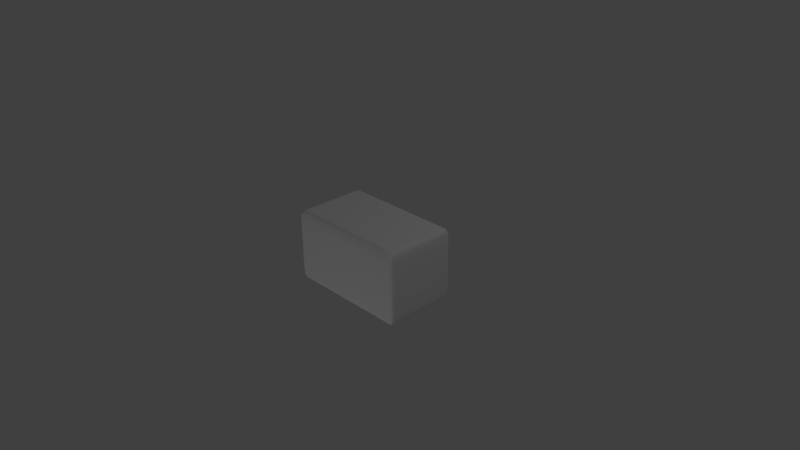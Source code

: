 # Source: clay.blend  (saved by Blender 2.67.0; exported with 4.5.12 LTS)
import bpy
from mathutils import Matrix  # noqa: F401  (used for matrix-valued properties, if any)

bpy.ops.wm.read_factory_settings(use_empty=True)
scene = bpy.context.scene
scene.name = 'Scene'

# ---- collections
col_collection_1 = bpy.data.collections.new('Collection 1'); scene.collection.children.link(col_collection_1)

# ---- materials (node trees are filled in below, after node groups)
mat_material = bpy.data.materials.new('Material')
mat_material.alpha_threshold = 0.0
mat_material.use_transparent_shadow = False
mat_material.roughness = 0.5
mat_material.specular_intensity = 0.0
mat_material.line_color = (0.0, 0.0, 0.0, 1.0)

# ---- material node trees

# ---- world
world_world = bpy.data.worlds.new('World'); scene.world = world_world
world_world.color = (0.05088, 0.05088, 0.05088)
world_world.use_sun_shadow = False
world_world.sun_shadow_jitter_overblur = 0.0
world_world.cycles.sampling_method = 'MANUAL'
world_world.cycles.sample_map_resolution = 256

# ---- cameras
cam_camera = bpy.data.cameras.new('Camera')
cam_camera.clip_end = 100.0
cam_camera.lens = 35.0
cam_camera.sensor_width = 32.0
cam_camera.sensor_height = 18.0
cam_camera.ortho_scale = 7.314
cam_camera.dof.focus_distance = 0.0
cam_camera.dof.aperture_fstop = 128.0

# ---- lights
light_lamp_002 = bpy.data.lights.new('Lamp.002', 'POINT')
light_lamp_002.transmission_factor = 0.0
light_lamp_002.cutoff_distance = 30.0
light_lamp_002.energy = 100.0
light_lamp_002.shadow_buffer_clip_start = 1.001
light_lamp_002.shadow_soft_size = 0.1
light_lamp_002.shadow_maximum_resolution = 0.006
light_lamp_002.use_absolute_resolution = True
light_lamp_002.cycles.use_multiple_importance_sampling = False
light_lamp_001 = bpy.data.lights.new('Lamp.001', 'POINT')
light_lamp_001.transmission_factor = 0.0
light_lamp_001.cutoff_distance = 30.0
light_lamp_001.energy = 100.0
light_lamp_001.shadow_buffer_clip_start = 1.001
light_lamp_001.shadow_soft_size = 0.1
light_lamp_001.shadow_maximum_resolution = 0.006
light_lamp_001.use_absolute_resolution = True
light_lamp_001.cycles.use_multiple_importance_sampling = False
light_lamp = bpy.data.lights.new('Lamp', 'POINT')
light_lamp.transmission_factor = 0.0
light_lamp.cutoff_distance = 30.0
light_lamp.energy = 100.0
light_lamp.shadow_buffer_clip_start = 1.001
light_lamp.shadow_soft_size = 0.1
light_lamp.shadow_maximum_resolution = 0.006
light_lamp.use_absolute_resolution = True
light_lamp.cycles.use_multiple_importance_sampling = False

# ---- meshes
me_cube = bpy.data.meshes.new('Cube')
me_cube.from_pydata([(-0.4339, -0.4239, -0.5), (-0.4339, -0.4239, 0.5), (0.8678, -0.4239, 0.25), (0.4339, -0.4239, -0.5), (0.8678, -0.4239, -0.5), (0.8678, -0.4239, 0.5), (-0.8678, -0.4239, -0.5), (-0.8678, -0.4239, 0.5), (-4.22e-07, -0.4239, 0.5), (0.8678, -0.4239, 0.0), (-0.8678, -0.4239, 0.0), (2.358e-10, -0.4239, -0.5), (-0.8678, 0.439, -0.5), (-0.8678, 0.439, 0.5), (0.8678, 0.439, -0.5), (0.8678, 0.439, 0.5), (0.7903, 0.25, -0.5), (0.7903, -0.25, -0.5), (0.7903, -0.25, 0.5), (0.7903, 0.25, 0.5), (0.7903, 0.439, 0.5), (0.7903, 0.439, -0.5), (-0.7882, 0.439, 0.5), (-0.7882, 0.439, -0.5), (-0.8678, 0.439, 0.0), (0.8678, 0.439, 0.0), (1.582e-07, 0.439, 0.5), (1.349e-07, 0.439, -0.5), (0.4339, -0.4239, 0.5), (0.8678, -0.4239, -0.25), (-0.8678, -0.4239, -0.25), (-0.8678, -0.4239, 0.25), (0.7903, -0.5, -0.25), (0.7903, -0.5, 0.25), (0.7903, 0.5, 0.25), (0.7903, 0.5, -0.25), (-0.7882, -0.4239, -0.5), (-0.7882, -0.4239, 0.5), (0.7903, -0.4239, -0.5), (0.7903, -0.4239, 0.5), (0.7903, -3.58e-08, -0.5), (0.7903, -2.662e-07, 0.5), (0.7903, -0.5, 0.0), (0.7903, 0.5, 0.0), (0.4339, 0.439, 0.5), (0.4339, 0.439, -0.5), (-0.4339, 0.439, -0.5), (-0.8678, 0.439, 0.25), (-0.8678, 0.439, -0.25), (0.8678, 0.439, 0.25), (0.8678, 0.439, -0.25), (-0.4339, 0.439, 0.5), (0.7903, 0.5, -0.5), (0.7903, -0.5, -0.5), (0.7903, 0.5, 0.5), (0.7903, -0.5, 0.5), (-0.7882, 0.5, 0.25), (-0.7882, -0.5, -0.25), (-0.7882, 0.25, 0.5), (-0.7882, 0.25, -0.5), (-0.7882, 0.5, -0.25), (-0.7882, -0.5, 0.25), (-0.7882, -0.25, 0.5), (-0.7882, -0.25, -0.5), (-0.7882, 5.902e-08, 0.5), (-0.7882, 0.5, 0.0), (-0.7882, -0.5, 0.0), (-0.7882, 1.268e-07, -0.5), (-0.7882, -0.5, 0.5), (-0.7882, 0.5, 0.5), (-0.7882, -0.5, -0.5), (-0.7882, 0.5, -0.5), (0.4339, 0.5, -0.25), (0.4339, 0.5, 0.25), (-0.4339, 0.5, 0.25), (-0.8678, -0.25, 0.25), (-0.8678, -0.25, -0.25), (-0.8678, 0.25, -0.25), (0.4339, -0.5, 0.25), (0.4339, -0.5, -0.25), (-0.4339, -0.5, -0.25), (0.8678, 0.25, 0.25), (0.8678, 0.25, -0.25), (0.8678, -0.25, -0.25), (-0.4339, 0.25, 0.5), (0.4339, 0.25, 0.5), (0.4339, -0.25, 0.5), (0.4339, -0.25, -0.5), (0.4339, 0.25, -0.5), (-0.4339, 0.25, -0.5), (-0.4339, 0.5, -0.25), (-0.8678, 0.25, 0.25), (-0.4339, -0.5, 0.25), (0.8678, -0.25, 0.25), (-0.4339, -0.25, 0.5), (-0.4339, -0.25, -0.5), (1.734e-07, 0.5, -0.25), (1.993e-07, 0.5, 0.25), (0.4339, 0.5, 0.0), (-0.4339, 0.5, 0.0), (-0.8678, 9.032e-08, 0.25), (-0.8678, 1.201e-07, -0.25), (-0.8678, -0.25, 0.0), (-0.8678, 0.25, 0.0), (-3.697e-07, -0.5, 0.25), (-1.369e-07, -0.5, -0.25), (0.4339, -0.5, 0.0), (-0.4339, -0.5, 0.0), (0.8678, -2.226e-07, 0.25), (0.8678, -1.034e-07, -0.25), (0.8678, 0.25, 0.0), (0.8678, -0.25, 0.0), (-0.4339, -1.399e-08, 0.5), (0.4339, -1.928e-07, 0.5), (3.116e-08, 0.25, 0.5), (-3.051e-07, -0.25, 0.5), (1.823e-08, -0.25, -0.5), (9.582e-08, 0.25, -0.5), (0.4339, 9.123e-10, -0.5), (-0.4339, 9.032e-08, -0.5), (-0.8678, -0.25, 0.5), (0.4339, -0.5, 0.5), (0.4339, 0.5, 0.5), (0.8678, 0.25, 0.5), (-0.8678, 0.5, -0.25), (-0.8678, -0.5, -0.25), (-0.8678, -0.25, -0.5), (0.8678, -0.5, -0.25), (0.4339, -0.5, -0.5), (0.8678, 0.5, -0.25), (0.4339, 0.5, -0.5), (0.8678, 0.25, -0.5), (-0.8678, 0.25, 0.5), (-0.4339, -0.5, 0.5), (-0.4339, 0.5, 0.5), (0.8678, -0.25, 0.5), (-0.8678, 0.5, 0.25), (-0.8678, -0.5, 0.25), (-0.8678, 0.25, -0.5), (0.8678, -0.5, 0.25), (-0.4339, -0.5, -0.5), (0.8678, 0.5, 0.25), (-0.4339, 0.5, -0.5), (0.8678, -0.25, -0.5), (1.993e-07, 0.5, 0.0), (-0.8678, 1.052e-07, 0.0), (-2.663e-07, -0.5, 0.0), (0.8678, -1.63e-07, 0.0), (-1.369e-07, -1.034e-07, 0.5), (4.409e-08, 4.562e-08, -0.5), (-0.8678, 7.542e-08, 0.5), (-4.732e-07, -0.5, 0.5), (1.993e-07, 0.5, 0.5), (0.8678, -2.822e-07, 0.5), (-0.8678, 0.5, 0.0), (-0.8678, -0.5, 0.0), (-0.8678, 1.35e-07, -0.5), (0.8678, -0.5, 0.0), (-7.634e-09, -0.5, -0.5), (0.8678, 0.5, 0.0), (1.475e-07, 0.5, -0.5), (0.8678, -4.379e-08, -0.5), (-0.8678, 0.5, 0.5), (-0.8678, -0.5, 0.5), (0.8678, -0.5, 0.5), (0.8678, 0.5, 0.5), (-0.8678, 0.5, -0.5), (-0.8678, -0.5, -0.5), (0.8678, -0.5, -0.5), (0.8678, 0.5, -0.5)], [], [(116, 11, 0, 95), (93, 135, 5, 2), (143, 4, 38, 17), (63, 36, 6, 126), (135, 18, 39, 5), (94, 62, 37, 1), (18, 86, 28, 39), (62, 120, 7, 37), (125, 155, 10, 30), (17, 38, 3, 87), (167, 125, 30, 6), (111, 93, 2, 9), (143, 83, 29, 4), (115, 94, 1, 8), (52, 21, 45, 130), (91, 132, 13, 47), (137, 163, 7, 31), (83, 111, 9, 29), (86, 115, 8, 28), (69, 162, 13, 22), (129, 159, 25, 50), (142, 46, 23, 71), (95, 0, 36, 63), (169, 14, 21, 52), (165, 54, 20, 15), (87, 3, 11, 116), (153, 41, 18, 135), (122, 152, 26, 44), (160, 27, 46, 142), (161, 143, 17, 40), (130, 45, 27, 160), (5, 39, 55, 164), (152, 134, 51, 26), (123, 19, 41, 153), (15, 20, 19, 123), (77, 103, 24, 48), (129, 169, 52, 35), (134, 69, 22, 51), (4, 168, 53, 38), (165, 141, 34, 54), (127, 157, 42, 32), (103, 91, 47, 24), (159, 129, 35, 43), (139, 164, 55, 33), (54, 122, 44, 20), (131, 161, 40, 16), (168, 127, 32, 53), (141, 159, 43, 34), (141, 165, 15, 49), (138, 77, 48, 12), (155, 137, 31, 10), (71, 23, 12, 166), (169, 129, 50, 14), (157, 139, 33, 42), (159, 141, 49, 25), (14, 131, 16, 21), (134, 74, 56, 69), (140, 80, 57, 70), (51, 22, 58, 84), (46, 89, 59, 23), (99, 90, 60, 65), (107, 92, 61, 66), (112, 64, 62, 94), (119, 95, 63, 67), (74, 99, 65, 56), (80, 107, 66, 57), (84, 58, 64, 112), (89, 119, 67, 59), (90, 142, 71, 60), (92, 133, 68, 61), (1, 37, 68, 133), (0, 140, 70, 36), (35, 52, 130, 72), (43, 35, 72, 98), (98, 72, 96, 144), (34, 43, 98, 73), (54, 34, 73, 122), (122, 73, 97, 152), (97, 144, 99, 74), (152, 97, 74, 134), (69, 56, 136, 162), (31, 7, 120, 75), (10, 31, 75, 102), (102, 75, 100, 145), (30, 10, 102, 76), (6, 30, 76, 126), (126, 76, 101, 156), (101, 145, 103, 77), (156, 101, 77, 138), (12, 48, 124, 166), (33, 55, 121, 78), (42, 33, 78, 106), (106, 78, 104, 146), (32, 42, 106, 79), (53, 32, 79, 128), (128, 79, 105, 158), (105, 146, 107, 80), (158, 105, 80, 140), (70, 57, 125, 167), (49, 15, 123, 81), (25, 49, 81, 110), (110, 81, 108, 147), (50, 25, 110, 82), (14, 50, 82, 131), (131, 82, 109, 161), (109, 147, 111, 83), (161, 109, 83, 143), (4, 29, 127, 168), (22, 13, 132, 58), (26, 51, 84, 114), (114, 84, 112, 148), (44, 26, 114, 85), (20, 44, 85, 19), (19, 85, 113, 41), (113, 148, 115, 86), (41, 113, 86, 18), (39, 28, 121, 55), (38, 53, 128, 3), (40, 17, 87, 118), (118, 87, 116, 149), (16, 40, 118, 88), (21, 16, 88, 45), (45, 88, 117, 27), (117, 149, 119, 89), (27, 117, 89, 46), (23, 59, 138, 12), (96, 160, 142, 90), (144, 96, 90, 99), (65, 60, 124, 154), (100, 150, 132, 91), (145, 100, 91, 103), (24, 47, 136, 154), (104, 151, 133, 92), (146, 104, 92, 107), (66, 61, 137, 155), (108, 153, 135, 93), (147, 108, 93, 111), (9, 2, 139, 157), (64, 150, 120, 62), (148, 112, 94, 115), (8, 1, 133, 151), (11, 158, 140, 0), (149, 116, 95, 119), (67, 63, 126, 156), (72, 130, 160, 96), (73, 98, 144, 97), (56, 65, 154, 136), (75, 120, 150, 100), (76, 102, 145, 101), (48, 24, 154, 124), (78, 121, 151, 104), (79, 106, 146, 105), (57, 66, 155, 125), (81, 123, 153, 108), (82, 110, 147, 109), (29, 9, 157, 127), (58, 132, 150, 64), (85, 114, 148, 113), (28, 8, 151, 121), (3, 128, 158, 11), (88, 118, 149, 117), (59, 67, 156, 138), (60, 71, 166, 124), (47, 13, 162, 136), (61, 68, 163, 137), (2, 5, 164, 139), (37, 7, 163, 68), (36, 70, 167, 6)])
me_cube.polygons.foreach_set('use_smooth', [True] * 168)
_uv = me_cube.uv_layers.new(name='UVMap')
_uv.uv.foreach_set('vector', [0.2449, -1.327, 0.07414, -1.327, 0.07418, -1.753, 0.2449, -1.753, 0.2446, 0.2616, 0.2445, 0.5073, 0.0736, 0.5073, 0.0737, 0.2616, 0.2448, -0.4752, 0.07399, -0.4753, 0.07402, -0.5514, 0.2448, -0.5514, 0.245, -2.101, 0.07421, -2.101, 0.07421, -2.18, 0.245, -2.179, 0.2445, 0.5073, 0.2445, 0.5835, 0.07356, 0.5835, 0.0736, 0.5073, 0.2442, 1.787, 0.2441, 2.135, 0.07313, 2.135, 0.07322, 1.787, 0.2445, 0.5835, 0.2444, 0.9339, 0.07345, 0.9338, 0.07356, 0.5835, 0.2441, 2.135, 0.2441, 2.214, 0.07311, 2.214, 0.07313, 2.135, -0.001859, 2.951, -0.001806, 2.705, 0.073, 2.705, 0.07295, 2.951, 0.2448, -0.5514, 0.07402, -0.5514, 0.07409, -0.9014, 0.2449, -0.9014, -0.00191, 3.197, -0.001859, 2.951, 0.07295, 2.951, 0.0729, 3.197, 0.2447, 0.01596, 0.2446, 0.2616, 0.0737, 0.2616, 0.0738, 0.0159, 0.2448, -0.4752, 0.2448, -0.2297, 0.0739, -0.2297, 0.07399, -0.4753, 0.2443, 1.36, 0.2442, 1.787, 0.07322, 1.787, 0.07332, 1.36, 0.9815, -0.5514, 0.9215, -0.5514, 0.9215, -0.9014, 0.9814, -0.9014, 0.7357, 2.46, 0.7358, 2.214, 0.9216, 2.214, 0.9215, 2.46, -0.00175, 2.459, -0.001693, 2.214, 0.07311, 2.214, 0.07306, 2.46, 0.2448, -0.2297, 0.2447, 0.01596, 0.0738, 0.0159, 0.0739, -0.2297, 0.2444, 0.9339, 0.2443, 1.36, 0.07332, 1.36, 0.07345, 0.9338, 0.9816, 2.136, 0.9816, 2.214, 0.9216, 2.214, 0.9216, 2.136, 0.9816, -0.2297, 0.9817, 0.01598, 0.9217, 0.01599, 0.9216, -0.2297, 0.9813, -1.753, 0.9214, -1.753, 0.9214, -2.101, 0.9813, -2.101, 0.2449, -1.753, 0.07418, -1.753, 0.07421, -2.101, 0.245, -2.101, 0.9815, -0.4753, 0.9216, -0.4753, 0.9215, -0.5514, 0.9815, -0.5514, 0.9817, 0.5074, 0.9818, 0.5836, 0.9217, 0.5836, 0.9217, 0.5074, 0.2449, -0.9014, 0.07409, -0.9014, 0.07414, -1.327, 0.2449, -1.327, 0.4903, 0.5074, 0.4903, 0.5836, 0.2445, 0.5835, 0.2445, 0.5073, 0.9817, 0.934, 0.9817, 1.361, 0.9217, 1.361, 0.9217, 0.934, 0.9814, -1.327, 0.9214, -1.327, 0.9214, -1.753, 0.9813, -1.753, 0.4904, -0.4752, 0.2448, -0.4752, 0.2448, -0.5514, 0.4904, -0.5514, 0.9814, -0.9014, 0.9215, -0.9014, 0.9214, -1.327, 0.9814, -1.327, 0.0736, 0.5073, 0.07356, 0.5835, -0.001221, 0.5834, -0.001181, 0.5073, 0.9817, 1.361, 0.9817, 1.787, 0.9216, 1.787, 0.9217, 1.361, 0.736, 0.5074, 0.736, 0.5836, 0.4903, 0.5836, 0.4903, 0.5074, 0.9217, 0.5074, 0.9217, 0.5836, 0.736, 0.5836, 0.736, 0.5074, 0.7356, 2.951, 0.7357, 2.705, 0.9215, 2.706, 0.9214, 2.951, 1.227, -0.4754, 0.9815, -0.4753, 0.9815, -0.5514, 1.227, -0.5515, 0.9817, 1.787, 0.9816, 2.136, 0.9216, 2.136, 0.9216, 1.787, 0.07399, -0.4753, -0.000725, -0.4753, -0.0006941, -0.5514, 0.07402, -0.5514, 1.963, -0.4756, 1.718, -0.4755, 1.718, -0.5516, 1.963, -0.5517, -0.2462, -0.4754, -0.4917, -0.4755, -0.4917, -0.5516, -0.2462, -0.5515, 0.7357, 2.705, 0.7357, 2.46, 0.9215, 2.46, 0.9215, 2.706, 1.472, -0.4755, 1.227, -0.4754, 1.227, -0.5515, 1.472, -0.5516, -0.7371, -0.4755, -0.9826, -0.4756, -0.9826, -0.5517, -0.7371, -0.5516, 0.9818, 0.5836, 0.9817, 0.934, 0.9217, 0.934, 0.9217, 0.5836, 0.7359, -0.4752, 0.4904, -0.4752, 0.4904, -0.5514, 0.7359, -0.5514, -0.000725, -0.4753, -0.2462, -0.4754, -0.2462, -0.5515, -0.0006941, -0.5514, 1.718, -0.4755, 1.472, -0.4755, 1.472, -0.5516, 1.718, -0.5516, 0.9817, 0.2617, 0.9817, 0.5074, 0.9217, 0.5074, 0.9217, 0.2617, 0.7356, 3.197, 0.7356, 2.951, 0.9214, 2.951, 0.9214, 3.197, -0.001806, 2.705, -0.00175, 2.459, 0.07306, 2.46, 0.073, 2.705, 0.9813, -2.101, 0.9214, -2.101, 0.9214, -2.179, 0.9813, -2.179, 0.9815, -0.4753, 0.9816, -0.2297, 0.9216, -0.2297, 0.9216, -0.4753, -0.4917, -0.4755, -0.7371, -0.4755, -0.7371, -0.5516, -0.4917, -0.5516, 0.9817, 0.01598, 0.9817, 0.2617, 0.9217, 0.2617, 0.9217, 0.01599, 0.9216, -0.4753, 0.7359, -0.4752, 0.7359, -0.5514, 0.9215, -0.5514, 1.963, -1.754, 1.718, -1.754, 1.718, -2.101, 1.963, -2.101, -0.0005144, -1.754, -0.246, -1.754, -0.2459, -2.101, -0.0004848, -2.101, 0.9216, 1.787, 0.9216, 2.136, 0.7358, 2.136, 0.7358, 1.787, 0.9214, -1.753, 0.7359, -1.753, 0.7359, -2.101, 0.9214, -2.101, 1.472, -1.754, 1.227, -1.753, 1.227, -2.101, 1.472, -2.101, -0.4914, -1.754, -0.7369, -1.754, -0.7368, -2.101, -0.4914, -2.101, 0.49, 1.787, 0.49, 2.136, 0.2441, 2.135, 0.2442, 1.787, 0.4904, -1.753, 0.2449, -1.753, 0.245, -2.101, 0.4904, -2.101, 1.718, -1.754, 1.472, -1.754, 1.472, -2.101, 1.718, -2.101, -0.246, -1.754, -0.4914, -1.754, -0.4914, -2.101, -0.2459, -2.101, 0.7358, 1.787, 0.7358, 2.136, 0.49, 2.136, 0.49, 1.787, 0.7359, -1.753, 0.4904, -1.753, 0.4904, -2.101, 0.7359, -2.101, 1.227, -1.753, 0.9813, -1.753, 0.9813, -2.101, 1.227, -2.101, -0.7369, -1.754, -0.9823, -1.754, -0.9823, -2.102, -0.7368, -2.101, 0.07322, 1.787, 0.07313, 2.135, -0.001674, 2.135, -0.001588, 1.787, 0.07418, -1.753, -0.0005144, -1.754, -0.0004848, -2.101, 0.07421, -2.101, 1.227, -0.5515, 0.9815, -0.5514, 0.9814, -0.9014, 1.227, -0.9014, 1.472, -0.5516, 1.227, -0.5515, 1.227, -0.9014, 1.472, -0.9015, 1.472, -0.9015, 1.227, -0.9014, 1.227, -1.327, 1.472, -1.328, 1.718, -0.5516, 1.472, -0.5516, 1.472, -0.9015, 1.718, -0.9015, 1.963, -0.5517, 1.718, -0.5516, 1.718, -0.9015, 1.963, -0.9016, 1.963, -0.9016, 1.718, -0.9015, 1.718, -1.328, 1.963, -1.328, 1.718, -1.328, 1.472, -1.328, 1.472, -1.754, 1.718, -1.754, 1.963, -1.328, 1.718, -1.328, 1.718, -1.754, 1.963, -1.754, 1.963, -2.101, 1.718, -2.101, 1.718, -2.18, 1.963, -2.18, 0.07306, 2.46, 0.07311, 2.214, 0.2441, 2.214, 0.2441, 2.46, 0.073, 2.705, 0.07306, 2.46, 0.2441, 2.46, 0.244, 2.705, 0.244, 2.705, 0.2441, 2.46, 0.4899, 2.46, 0.4899, 2.705, 0.07295, 2.951, 0.073, 2.705, 0.244, 2.705, 0.244, 2.951, 0.0729, 3.197, 0.07295, 2.951, 0.244, 2.951, 0.2439, 3.197, 0.2439, 3.197, 0.244, 2.951, 0.4898, 2.951, 0.4898, 3.197, 0.4898, 2.951, 0.4899, 2.705, 0.7357, 2.705, 0.7356, 2.951, 0.4898, 3.197, 0.4898, 2.951, 0.7356, 2.951, 0.7356, 3.197, 0.9214, 3.197, 0.9214, 2.951, 0.9815, 2.951, 0.9814, 3.197, -0.7371, -0.5516, -0.9826, -0.5517, -0.9825, -0.9016, -0.737, -0.9016, -0.4917, -0.5516, -0.7371, -0.5516, -0.737, -0.9016, -0.4916, -0.9015, -0.4916, -0.9015, -0.737, -0.9016, -0.737, -1.328, -0.4915, -1.328, -0.2462, -0.5515, -0.4917, -0.5516, -0.4916, -0.9015, -0.2461, -0.9015, -0.0006941, -0.5514, -0.2462, -0.5515, -0.2461, -0.9015, -0.0006156, -0.9014, -0.0006156, -0.9014, -0.2461, -0.9015, -0.246, -1.328, -0.0005572, -1.327, -0.246, -1.328, -0.4915, -1.328, -0.4914, -1.754, -0.246, -1.754, -0.0005572, -1.327, -0.246, -1.328, -0.246, -1.754, -0.0005144, -1.754, -0.0004848, -2.101, -0.2459, -2.101, -0.2459, -2.18, -0.0004786, -2.18, 0.9217, 0.2617, 0.9217, 0.5074, 0.736, 0.5074, 0.736, 0.2617, 0.9217, 0.01599, 0.9217, 0.2617, 0.736, 0.2617, 0.736, 0.01602, 0.736, 0.01602, 0.736, 0.2617, 0.4903, 0.2617, 0.4903, 0.01601, 0.9216, -0.2297, 0.9217, 0.01599, 0.736, 0.01602, 0.736, -0.2296, 0.9216, -0.4753, 0.9216, -0.2297, 0.736, -0.2296, 0.7359, -0.4752, 0.7359, -0.4752, 0.736, -0.2296, 0.4904, -0.2296, 0.4904, -0.4752, 0.4904, -0.2296, 0.4903, 0.01601, 0.2447, 0.01596, 0.2448, -0.2297, 0.4904, -0.4752, 0.4904, -0.2296, 0.2448, -0.2297, 0.2448, -0.4752, 0.07399, -0.4753, 0.0739, -0.2297, -0.0008415, -0.2298, -0.000725, -0.4753, 0.9216, 2.136, 0.9216, 2.214, 0.7358, 2.214, 0.7358, 2.136, 0.9217, 1.361, 0.9216, 1.787, 0.7358, 1.787, 0.7359, 1.361, 0.7359, 1.361, 0.7358, 1.787, 0.49, 1.787, 0.4901, 1.361, 0.9217, 0.934, 0.9217, 1.361, 0.7359, 1.361, 0.736, 0.934, 0.9217, 0.5836, 0.9217, 0.934, 0.736, 0.934, 0.736, 0.5836, 0.736, 0.5836, 0.736, 0.934, 0.4902, 0.9339, 0.4903, 0.5836, 0.4902, 0.9339, 0.4901, 1.361, 0.2443, 1.36, 0.2444, 0.9339, 0.4903, 0.5836, 0.4902, 0.9339, 0.2444, 0.9339, 0.2445, 0.5835, 0.07356, 0.5835, 0.07345, 0.9338, -0.001347, 0.9338, -0.001221, 0.5834, 0.07402, -0.5514, -0.0006941, -0.5514, -0.0006156, -0.9014, 0.07409, -0.9014, 0.4904, -0.5514, 0.2448, -0.5514, 0.2449, -0.9014, 0.4904, -0.9014, 0.4904, -0.9014, 0.2449, -0.9014, 0.2449, -1.327, 0.4904, -1.327, 0.7359, -0.5514, 0.4904, -0.5514, 0.4904, -0.9014, 0.7359, -0.9014, 0.9215, -0.5514, 0.7359, -0.5514, 0.7359, -0.9014, 0.9215, -0.9014, 0.9215, -0.9014, 0.7359, -0.9014, 0.7359, -1.327, 0.9214, -1.327, 0.7359, -1.327, 0.4904, -1.327, 0.4904, -1.753, 0.7359, -1.753, 0.9214, -1.327, 0.7359, -1.327, 0.7359, -1.753, 0.9214, -1.753, 0.9214, -2.101, 0.7359, -2.101, 0.7359, -2.179, 0.9214, -2.179, 1.227, -1.327, 0.9814, -1.327, 0.9813, -1.753, 1.227, -1.753, 1.472, -1.328, 1.227, -1.327, 1.227, -1.753, 1.472, -1.754, 1.472, -2.101, 1.227, -2.101, 1.227, -2.18, 1.472, -2.18, 0.4899, 2.46, 0.49, 2.214, 0.7358, 2.214, 0.7357, 2.46, 0.4899, 2.705, 0.4899, 2.46, 0.7357, 2.46, 0.7357, 2.705, 0.9215, 2.706, 0.9215, 2.46, 0.9816, 2.46, 0.9815, 2.706, -0.737, -1.328, -0.9824, -1.328, -0.9823, -1.754, -0.7369, -1.754, -0.4915, -1.328, -0.737, -1.328, -0.7369, -1.754, -0.4914, -1.754, -0.4914, -2.101, -0.7368, -2.101, -0.7368, -2.18, -0.4914, -2.18, 0.4903, 0.2617, 0.4903, 0.5074, 0.2445, 0.5073, 0.2446, 0.2616, 0.4903, 0.01601, 0.4903, 0.2617, 0.2446, 0.2616, 0.2447, 0.01596, 0.0738, 0.0159, 0.0737, 0.2616, -0.00107, 0.2615, -0.0009561, 0.01587, 0.49, 2.136, 0.49, 2.214, 0.2441, 2.214, 0.2441, 2.135, 0.4901, 1.361, 0.49, 1.787, 0.2442, 1.787, 0.2443, 1.36, 0.07332, 1.36, 0.07322, 1.787, -0.001588, 1.787, -0.001475, 1.36, 0.07414, -1.327, -0.0005572, -1.327, -0.0005144, -1.754, 0.07418, -1.753, 0.4904, -1.327, 0.2449, -1.327, 0.2449, -1.753, 0.4904, -1.753, 0.4904, -2.101, 0.245, -2.101, 0.245, -2.179, 0.4904, -2.179, 1.227, -0.9014, 0.9814, -0.9014, 0.9814, -1.327, 1.227, -1.327, 1.718, -0.9015, 1.472, -0.9015, 1.472, -1.328, 1.718, -1.328, 1.718, -2.101, 1.472, -2.101, 1.472, -2.18, 1.718, -2.18, 0.2441, 2.46, 0.2441, 2.214, 0.49, 2.214, 0.4899, 2.46, 0.244, 2.951, 0.244, 2.705, 0.4899, 2.705, 0.4898, 2.951, 0.9214, 2.951, 0.9215, 2.706, 0.9815, 2.706, 0.9815, 2.951, -0.737, -0.9016, -0.9825, -0.9016, -0.9824, -1.328, -0.737, -1.328, -0.2461, -0.9015, -0.4916, -0.9015, -0.4915, -1.328, -0.246, -1.328, -0.2459, -2.101, -0.4914, -2.101, -0.4914, -2.18, -0.2459, -2.18, 0.736, 0.2617, 0.736, 0.5074, 0.4903, 0.5074, 0.4903, 0.2617, 0.736, -0.2296, 0.736, 0.01602, 0.4903, 0.01601, 0.4904, -0.2296, 0.0739, -0.2297, 0.0738, 0.0159, -0.0009561, 0.01587, -0.0008415, -0.2298, 0.7358, 2.136, 0.7358, 2.214, 0.49, 2.214, 0.49, 2.136, 0.736, 0.934, 0.7359, 1.361, 0.4901, 1.361, 0.4902, 0.9339, 0.07345, 0.9338, 0.07332, 1.36, -0.001475, 1.36, -0.001347, 0.9338, 0.07409, -0.9014, -0.0006156, -0.9014, -0.0005572, -1.327, 0.07414, -1.327, 0.7359, -0.9014, 0.4904, -0.9014, 0.4904, -1.327, 0.7359, -1.327, 0.7359, -2.101, 0.4904, -2.101, 0.4904, -2.179, 0.7359, -2.179, 1.227, -2.101, 0.9813, -2.101, 0.9813, -2.179, 1.227, -2.18, 0.9215, 2.46, 0.9216, 2.214, 0.9816, 2.214, 0.9816, 2.46, -0.7368, -2.101, -0.9823, -2.102, -0.9822, -2.18, -0.7368, -2.18, 0.0737, 0.2616, 0.0736, 0.5073, -0.001181, 0.5073, -0.00107, 0.2615, 0.07313, 2.135, 0.07311, 2.214, -0.001693, 2.214, -0.001674, 2.135, 0.07421, -2.101, -0.0004848, -2.101, -0.0004786, -2.18, 0.07421, -2.18])
me_cube.materials.append(mat_material)
me_cube.use_remesh_preserve_volume = False
me_cube.use_remesh_preserve_attributes = False
me_cube.use_mirror_vertex_groups = False
me_cube.update()

# ---- objects
ob_lamp_002 = bpy.data.objects.new('Lamp.002', light_lamp_002)
ob_lamp_001 = bpy.data.objects.new('Lamp.001', light_lamp_001)
ob_cube = bpy.data.objects.new('Cube', me_cube)
ob_lamp = bpy.data.objects.new('Lamp', light_lamp)
ob_camera = bpy.data.objects.new('Camera', cam_camera)

# ---- transforms, parenting, visibility, modifiers, constraints
ob_lamp_002.location = (0.9367, -6.45, -2.376)
ob_lamp_002.rotation_euler = (0.6503, 0.05522, 1.866)
ob_lamp_002.lock_rotations_4d = False
ob_lamp_002.empty_display_type = 'ARROWS'
ob_lamp_002.color = (0.0, 0.0, 0.0, 0.0)
ob_lamp_002.lineart.crease_threshold = 0.0
ob_lamp_001.location = (-7.602, 6.187, 3.039)
ob_lamp_001.rotation_euler = (0.6503, 0.05522, 1.866)
ob_lamp_001.lock_rotations_4d = False
ob_lamp_001.empty_display_type = 'ARROWS'
ob_lamp_001.color = (0.0, 0.0, 0.0, 0.0)
ob_lamp_001.lineart.crease_threshold = 0.0
ob_cube.location = (0.0, 0.0, 0.0)
ob_cube.lock_rotations_4d = False
ob_cube.empty_display_type = 'ARROWS'
ob_cube.lineart.crease_threshold = 0.0
_m = ob_cube.modifiers.new('Subsurf', 'SUBSURF')
_m.uv_smooth = 'PRESERVE_CORNERS'
_m.quality = 2
_m.show_only_control_edges = False
ob_lamp.location = (4.076, 1.005, 5.904)
ob_lamp.rotation_euler = (0.6503, 0.05522, 1.866)
ob_lamp.lock_rotations_4d = False
ob_lamp.empty_display_type = 'ARROWS'
ob_lamp.color = (0.0, 0.0, 0.0, 0.0)
ob_lamp.lineart.crease_threshold = 0.0
ob_camera.location = (7.481, -6.508, 5.344)
ob_camera.rotation_euler = (1.109, 0.01082, 0.8149)
ob_camera.lock_rotations_4d = False
ob_camera.empty_display_type = 'ARROWS'
ob_camera.color = (0.0, 0.0, 0.0, 0.0)
ob_camera.display_type = 'WIRE'
ob_camera.lineart.crease_threshold = 0.0

# ---- collection membership
col_collection_1.objects.link(ob_lamp_002)
col_collection_1.objects.link(ob_lamp_001)
col_collection_1.objects.link(ob_cube)
col_collection_1.objects.link(ob_lamp)
col_collection_1.objects.link(ob_camera)

# ---- scene / render settings (as saved in the file)
scene.camera = ob_camera
scene.frame_start = 1; scene.frame_end = 250; scene.frame_set(1)
scene.render.engine = 'BLENDER_EEVEE_NEXT'
scene.render.image_settings.color_mode = 'RGB'
scene.render.image_settings.compression = 90
scene.render.resolution_percentage = 50
scene.render.dither_intensity = 0.0
scene.cycles.use_denoising = False
scene.cycles.samples = 10
scene.cycles.sampling_pattern = 'TABULATED_SOBOL'
scene.cycles.light_sampling_threshold = 0.0
scene.cycles.use_adaptive_sampling = False
scene.cycles.use_light_tree = False
scene.cycles.blur_glossy = 0.0
scene.cycles.volume_bounces = 1
scene.cycles.pixel_filter_type = 'GAUSSIAN'
scene.cycles.sample_clamp_indirect = 0.0
scene.view_settings.view_transform = 'Standard'
bpy.context.view_layer.update()
